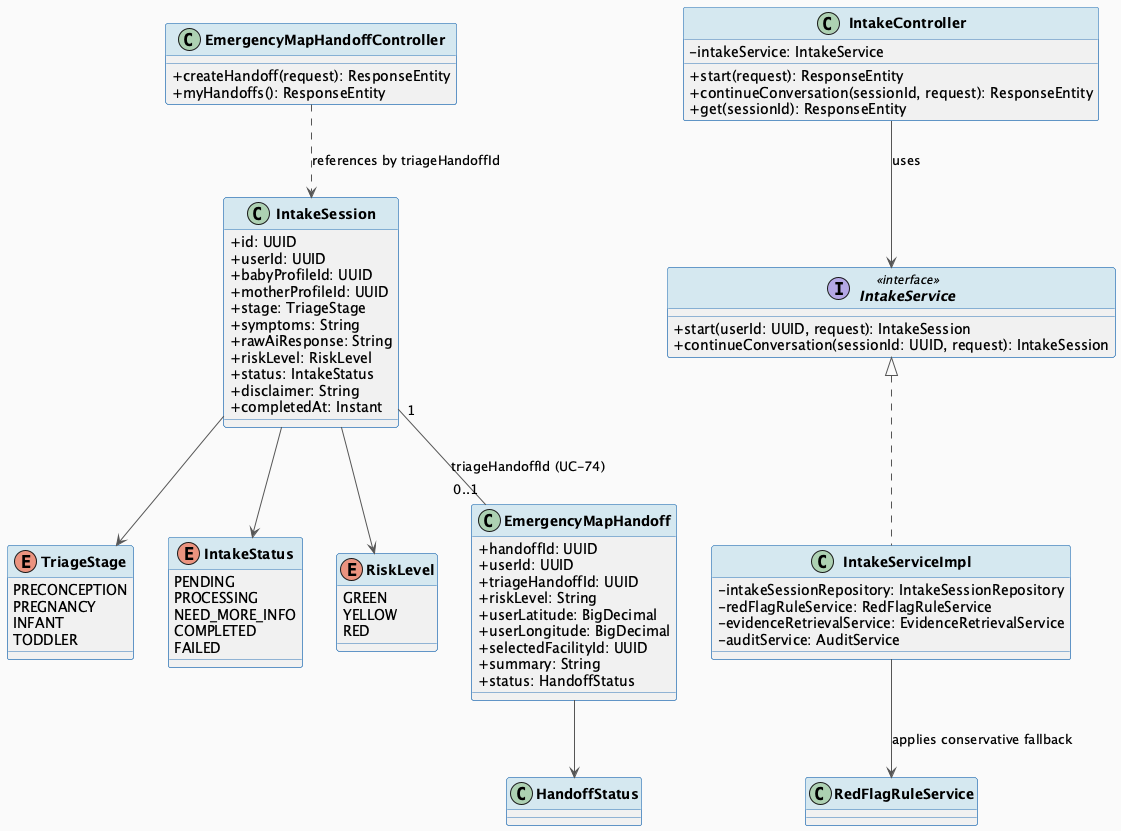

The diagram above was rendered by PlantUML. Its source (embedded in the PNG):
@startuml MF06_01_AITriage_ClassDiagram
skinparam classAttributeIconSize 0
skinparam classFontStyle bold
skinparam backgroundColor #FAFAFA
skinparam ArrowColor #555555
skinparam ClassBorderColor #2E75B6
skinparam ClassHeaderBackgroundColor #D5E8F0

class IntakeSession {
  + id: UUID
  + userId: UUID
  + babyProfileId: UUID
  + motherProfileId: UUID
  + stage: TriageStage
  + symptoms: String
  + rawAiResponse: String
  + riskLevel: RiskLevel
  + status: IntakeStatus
  + disclaimer: String
  + completedAt: Instant
}

enum TriageStage {
  PRECONCEPTION
  PREGNANCY
  INFANT
  TODDLER
}

enum IntakeStatus {
  PENDING
  PROCESSING
  NEED_MORE_INFO
  COMPLETED
  FAILED
}

enum RiskLevel {
  GREEN
  YELLOW
  RED
}

class EmergencyMapHandoff {
  + handoffId: UUID
  + userId: UUID
  + triageHandoffId: UUID
  + riskLevel: String
  + userLatitude: BigDecimal
  + userLongitude: BigDecimal
  + selectedFacilityId: UUID
  + summary: String
  + status: HandoffStatus
}

class IntakeController {
  - intakeService: IntakeService
  + start(request): ResponseEntity
  + continueConversation(sessionId, request): ResponseEntity
  + get(sessionId): ResponseEntity
}

interface IntakeService <<interface>> {
  + start(userId: UUID, request): IntakeSession
  + continueConversation(sessionId: UUID, request): IntakeSession
}

class IntakeServiceImpl implements IntakeService {
  - intakeSessionRepository: IntakeSessionRepository
  - redFlagRuleService: RedFlagRuleService
  - evidenceRetrievalService: EvidenceRetrievalService
  - auditService: AuditService
}

class EmergencyMapHandoffController {
  + createHandoff(request): ResponseEntity
  + myHandoffs(): ResponseEntity
}

IntakeSession --> TriageStage
IntakeSession --> IntakeStatus
IntakeSession --> RiskLevel
IntakeSession "1" -- "0..1" EmergencyMapHandoff : triageHandoffId (UC-74)
EmergencyMapHandoff --> HandoffStatus
IntakeController --> IntakeService : uses
IntakeServiceImpl --> RedFlagRuleService : applies conservative fallback
EmergencyMapHandoffController ..> IntakeSession : references by triageHandoffId

@enduml